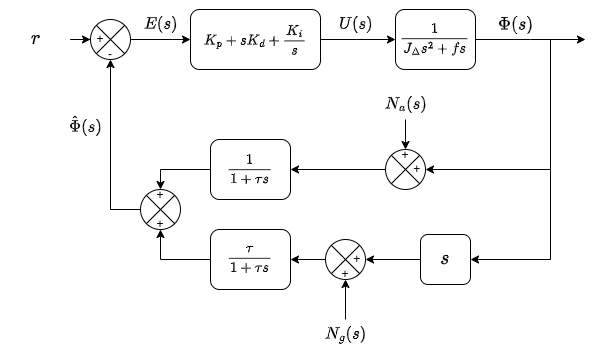

The diagram above was exported from draw.io. Its source (the exported page's mxGraphModel, read from the mxfile embedded in the PNG):
<mxGraphModel dx="940" dy="506" grid="1" gridSize="10" guides="1" tooltips="1" connect="1" arrows="1" fold="1" page="1" pageScale="1" pageWidth="850" pageHeight="1100" math="1" shadow="0">
  <root>
    <mxCell id="0" />
    <mxCell id="1" parent="0" />
    <mxCell id="wbdk3t7ZDPumegBmnLaK-80" value="" style="group" vertex="1" connectable="0" parent="1">
      <mxGeometry x="40" y="240" width="585" height="340" as="geometry" />
    </mxCell>
    <mxCell id="wbdk3t7ZDPumegBmnLaK-51" style="edgeStyle=orthogonalEdgeStyle;rounded=0;orthogonalLoop=1;jettySize=auto;html=1;entryX=0;entryY=0.5;entryDx=0;entryDy=0;" edge="1" parent="wbdk3t7ZDPumegBmnLaK-80" source="wbdk3t7ZDPumegBmnLaK-9" target="wbdk3t7ZDPumegBmnLaK-11">
      <mxGeometry relative="1" as="geometry" />
    </mxCell>
    <mxCell id="wbdk3t7ZDPumegBmnLaK-9" value="$$K_p + s K_d + \frac{K_i}{s}$$" style="rounded=1;whiteSpace=wrap;html=1;" vertex="1" parent="wbdk3t7ZDPumegBmnLaK-80">
      <mxGeometry x="190" width="130" height="60" as="geometry" />
    </mxCell>
    <mxCell id="wbdk3t7ZDPumegBmnLaK-53" style="edgeStyle=orthogonalEdgeStyle;rounded=0;orthogonalLoop=1;jettySize=auto;html=1;" edge="1" parent="wbdk3t7ZDPumegBmnLaK-80" source="wbdk3t7ZDPumegBmnLaK-11">
      <mxGeometry relative="1" as="geometry">
        <mxPoint x="585" y="30" as="targetPoint" />
      </mxGeometry>
    </mxCell>
    <mxCell id="wbdk3t7ZDPumegBmnLaK-11" value="$$\frac{1}{J_\Delta s^2 + f s}$$" style="rounded=1;whiteSpace=wrap;html=1;" vertex="1" parent="wbdk3t7ZDPumegBmnLaK-80">
      <mxGeometry x="395" width="80" height="60" as="geometry" />
    </mxCell>
    <mxCell id="wbdk3t7ZDPumegBmnLaK-61" style="edgeStyle=orthogonalEdgeStyle;rounded=0;orthogonalLoop=1;jettySize=auto;html=1;entryX=1;entryY=0.5;entryDx=0;entryDy=0;" edge="1" parent="wbdk3t7ZDPumegBmnLaK-80" source="wbdk3t7ZDPumegBmnLaK-12" target="wbdk3t7ZDPumegBmnLaK-60">
      <mxGeometry relative="1" as="geometry" />
    </mxCell>
    <mxCell id="wbdk3t7ZDPumegBmnLaK-12" value="$$s$$" style="rounded=1;whiteSpace=wrap;html=1;fontSize=17;" vertex="1" parent="wbdk3t7ZDPumegBmnLaK-80">
      <mxGeometry x="420" y="225" width="50" height="50" as="geometry" />
    </mxCell>
    <mxCell id="wbdk3t7ZDPumegBmnLaK-64" style="edgeStyle=orthogonalEdgeStyle;rounded=0;orthogonalLoop=1;jettySize=auto;html=1;entryX=1;entryY=0.5;entryDx=0;entryDy=0;" edge="1" parent="wbdk3t7ZDPumegBmnLaK-80" source="wbdk3t7ZDPumegBmnLaK-30" target="wbdk3t7ZDPumegBmnLaK-12">
      <mxGeometry relative="1" as="geometry">
        <Array as="points">
          <mxPoint x="550" y="250" />
        </Array>
      </mxGeometry>
    </mxCell>
    <mxCell id="wbdk3t7ZDPumegBmnLaK-72" style="edgeStyle=orthogonalEdgeStyle;rounded=0;orthogonalLoop=1;jettySize=auto;html=1;entryX=1;entryY=0.5;entryDx=0;entryDy=0;" edge="1" parent="wbdk3t7ZDPumegBmnLaK-80" source="wbdk3t7ZDPumegBmnLaK-30" target="wbdk3t7ZDPumegBmnLaK-62">
      <mxGeometry relative="1" as="geometry">
        <Array as="points">
          <mxPoint x="550" y="160" />
        </Array>
      </mxGeometry>
    </mxCell>
    <mxCell id="wbdk3t7ZDPumegBmnLaK-30" value="&lt;span&gt;$$\Phi(s)$$&lt;/span&gt;" style="text;html=1;align=center;verticalAlign=middle;resizable=0;points=[];autosize=1;strokeColor=none;fillColor=none;fontSize=15;" vertex="1" parent="wbdk3t7ZDPumegBmnLaK-80">
      <mxGeometry x="465" width="100" height="30" as="geometry" />
    </mxCell>
    <mxCell id="wbdk3t7ZDPumegBmnLaK-57" style="edgeStyle=orthogonalEdgeStyle;rounded=0;orthogonalLoop=1;jettySize=auto;html=1;entryX=0;entryY=0.5;entryDx=0;entryDy=0;" edge="1" parent="wbdk3t7ZDPumegBmnLaK-80" source="wbdk3t7ZDPumegBmnLaK-54" target="wbdk3t7ZDPumegBmnLaK-55">
      <mxGeometry relative="1" as="geometry" />
    </mxCell>
    <mxCell id="wbdk3t7ZDPumegBmnLaK-54" value="$$r$$" style="text;html=1;align=center;verticalAlign=middle;resizable=0;points=[];autosize=1;strokeColor=none;fillColor=none;fontSize=17;" vertex="1" parent="wbdk3t7ZDPumegBmnLaK-80">
      <mxGeometry y="15" width="70" height="30" as="geometry" />
    </mxCell>
    <mxCell id="wbdk3t7ZDPumegBmnLaK-56" style="edgeStyle=orthogonalEdgeStyle;rounded=0;orthogonalLoop=1;jettySize=auto;html=1;" edge="1" parent="wbdk3t7ZDPumegBmnLaK-80" source="wbdk3t7ZDPumegBmnLaK-55" target="wbdk3t7ZDPumegBmnLaK-9">
      <mxGeometry relative="1" as="geometry" />
    </mxCell>
    <mxCell id="wbdk3t7ZDPumegBmnLaK-55" value="&lt;div&gt;&lt;br&gt;&lt;/div&gt;+&amp;nbsp; &amp;nbsp; &amp;nbsp;&amp;nbsp;&lt;div&gt;-&lt;/div&gt;" style="shape=sumEllipse;perimeter=ellipsePerimeter;whiteSpace=wrap;html=1;backgroundOutline=1;" vertex="1" parent="wbdk3t7ZDPumegBmnLaK-80">
      <mxGeometry x="90" y="10" width="40" height="40" as="geometry" />
    </mxCell>
    <mxCell id="wbdk3t7ZDPumegBmnLaK-58" value="$$E(s)$$" style="text;html=1;align=center;verticalAlign=middle;resizable=0;points=[];autosize=1;strokeColor=none;fillColor=none;fontSize=14;" vertex="1" parent="wbdk3t7ZDPumegBmnLaK-80">
      <mxGeometry x="120" width="80" height="30" as="geometry" />
    </mxCell>
    <mxCell id="wbdk3t7ZDPumegBmnLaK-59" value="$$U(s)$$" style="text;html=1;align=center;verticalAlign=middle;resizable=0;points=[];autosize=1;strokeColor=none;fillColor=none;fontSize=14;" vertex="1" parent="wbdk3t7ZDPumegBmnLaK-80">
      <mxGeometry x="315" width="80" height="30" as="geometry" />
    </mxCell>
    <mxCell id="wbdk3t7ZDPumegBmnLaK-68" style="edgeStyle=orthogonalEdgeStyle;rounded=0;orthogonalLoop=1;jettySize=auto;html=1;entryX=1;entryY=0.5;entryDx=0;entryDy=0;" edge="1" parent="wbdk3t7ZDPumegBmnLaK-80" source="wbdk3t7ZDPumegBmnLaK-60" target="wbdk3t7ZDPumegBmnLaK-66">
      <mxGeometry relative="1" as="geometry" />
    </mxCell>
    <mxCell id="wbdk3t7ZDPumegBmnLaK-60" value="&lt;div&gt;&lt;br&gt;&lt;/div&gt;&amp;nbsp; &amp;nbsp; &amp;nbsp; &amp;nbsp;+&lt;div&gt;+&lt;/div&gt;" style="shape=sumEllipse;perimeter=ellipsePerimeter;whiteSpace=wrap;html=1;backgroundOutline=1;" vertex="1" parent="wbdk3t7ZDPumegBmnLaK-80">
      <mxGeometry x="325" y="230" width="40" height="40" as="geometry" />
    </mxCell>
    <mxCell id="wbdk3t7ZDPumegBmnLaK-67" style="edgeStyle=orthogonalEdgeStyle;rounded=0;orthogonalLoop=1;jettySize=auto;html=1;entryX=1;entryY=0.5;entryDx=0;entryDy=0;" edge="1" parent="wbdk3t7ZDPumegBmnLaK-80" source="wbdk3t7ZDPumegBmnLaK-62" target="wbdk3t7ZDPumegBmnLaK-65">
      <mxGeometry relative="1" as="geometry" />
    </mxCell>
    <mxCell id="wbdk3t7ZDPumegBmnLaK-62" value="+&lt;div&gt;&amp;nbsp; &amp;nbsp; &amp;nbsp; &amp;nbsp;+&lt;/div&gt;&lt;div&gt;&lt;br&gt;&lt;/div&gt;" style="shape=sumEllipse;perimeter=ellipsePerimeter;whiteSpace=wrap;html=1;backgroundOutline=1;" vertex="1" parent="wbdk3t7ZDPumegBmnLaK-80">
      <mxGeometry x="385" y="140" width="40" height="40" as="geometry" />
    </mxCell>
    <mxCell id="wbdk3t7ZDPumegBmnLaK-70" style="edgeStyle=orthogonalEdgeStyle;rounded=0;orthogonalLoop=1;jettySize=auto;html=1;entryX=0.5;entryY=0;entryDx=0;entryDy=0;" edge="1" parent="wbdk3t7ZDPumegBmnLaK-80" source="wbdk3t7ZDPumegBmnLaK-65" target="wbdk3t7ZDPumegBmnLaK-69">
      <mxGeometry relative="1" as="geometry" />
    </mxCell>
    <mxCell id="wbdk3t7ZDPumegBmnLaK-65" value="$$\frac{1}{1 + \tau s}$$" style="rounded=1;whiteSpace=wrap;html=1;" vertex="1" parent="wbdk3t7ZDPumegBmnLaK-80">
      <mxGeometry x="210" y="130" width="80" height="60" as="geometry" />
    </mxCell>
    <mxCell id="wbdk3t7ZDPumegBmnLaK-71" style="edgeStyle=orthogonalEdgeStyle;rounded=0;orthogonalLoop=1;jettySize=auto;html=1;entryX=0.5;entryY=1;entryDx=0;entryDy=0;" edge="1" parent="wbdk3t7ZDPumegBmnLaK-80" source="wbdk3t7ZDPumegBmnLaK-66" target="wbdk3t7ZDPumegBmnLaK-69">
      <mxGeometry relative="1" as="geometry" />
    </mxCell>
    <mxCell id="wbdk3t7ZDPumegBmnLaK-66" value="$$\frac{\tau}{1 + \tau s}$$" style="rounded=1;whiteSpace=wrap;html=1;" vertex="1" parent="wbdk3t7ZDPumegBmnLaK-80">
      <mxGeometry x="210" y="220" width="80" height="60" as="geometry" />
    </mxCell>
    <mxCell id="wbdk3t7ZDPumegBmnLaK-73" style="edgeStyle=orthogonalEdgeStyle;rounded=0;orthogonalLoop=1;jettySize=auto;html=1;entryX=0.5;entryY=1;entryDx=0;entryDy=0;" edge="1" parent="wbdk3t7ZDPumegBmnLaK-80" source="wbdk3t7ZDPumegBmnLaK-69" target="wbdk3t7ZDPumegBmnLaK-55">
      <mxGeometry relative="1" as="geometry" />
    </mxCell>
    <mxCell id="wbdk3t7ZDPumegBmnLaK-69" value="+&lt;div&gt;&lt;br&gt;&lt;div&gt;+&lt;/div&gt;&lt;/div&gt;" style="shape=sumEllipse;perimeter=ellipsePerimeter;whiteSpace=wrap;html=1;backgroundOutline=1;" vertex="1" parent="wbdk3t7ZDPumegBmnLaK-80">
      <mxGeometry x="140" y="180" width="40" height="40" as="geometry" />
    </mxCell>
    <mxCell id="wbdk3t7ZDPumegBmnLaK-77" style="edgeStyle=orthogonalEdgeStyle;rounded=0;orthogonalLoop=1;jettySize=auto;html=1;entryX=0.5;entryY=0;entryDx=0;entryDy=0;" edge="1" parent="wbdk3t7ZDPumegBmnLaK-80" source="wbdk3t7ZDPumegBmnLaK-74" target="wbdk3t7ZDPumegBmnLaK-62">
      <mxGeometry relative="1" as="geometry" />
    </mxCell>
    <mxCell id="wbdk3t7ZDPumegBmnLaK-74" value="$$N_a(s)$$" style="text;html=1;align=center;verticalAlign=middle;resizable=0;points=[];autosize=1;strokeColor=none;fillColor=none;fontSize=14;" vertex="1" parent="wbdk3t7ZDPumegBmnLaK-80">
      <mxGeometry x="355" y="80" width="100" height="30" as="geometry" />
    </mxCell>
    <mxCell id="wbdk3t7ZDPumegBmnLaK-76" style="edgeStyle=orthogonalEdgeStyle;rounded=0;orthogonalLoop=1;jettySize=auto;html=1;entryX=0.5;entryY=1;entryDx=0;entryDy=0;" edge="1" parent="wbdk3t7ZDPumegBmnLaK-80" source="wbdk3t7ZDPumegBmnLaK-75" target="wbdk3t7ZDPumegBmnLaK-60">
      <mxGeometry relative="1" as="geometry" />
    </mxCell>
    <mxCell id="wbdk3t7ZDPumegBmnLaK-75" value="$$N_g(s)$$" style="text;html=1;align=center;verticalAlign=middle;resizable=0;points=[];autosize=1;strokeColor=none;fillColor=none;fontSize=14;" vertex="1" parent="wbdk3t7ZDPumegBmnLaK-80">
      <mxGeometry x="295" y="310" width="100" height="30" as="geometry" />
    </mxCell>
    <mxCell id="wbdk3t7ZDPumegBmnLaK-79" value="$$\hat{\Phi}(s)$$" style="text;html=1;align=center;verticalAlign=middle;resizable=0;points=[];autosize=1;strokeColor=none;fillColor=none;fontSize=14;" vertex="1" parent="wbdk3t7ZDPumegBmnLaK-80">
      <mxGeometry x="20" y="100" width="130" height="30" as="geometry" />
    </mxCell>
  </root>
</mxGraphModel>